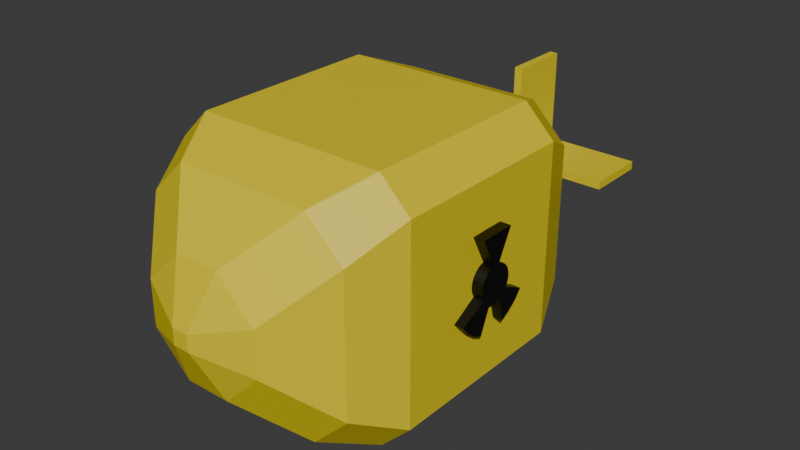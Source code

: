 # Source: nuke.blend  (saved by Blender 4.0.36; exported with 4.5.12 LTS)
import bpy
from mathutils import Matrix  # noqa: F401  (used for matrix-valued properties, if any)

bpy.ops.wm.read_factory_settings(use_empty=True)
scene = bpy.context.scene
scene.name = 'Scene'

# ---- collections
col_collection = bpy.data.collections.new('Collection'); scene.collection.children.link(col_collection)

# ---- materials (node trees are filled in below, after node groups)
mat_symbolmat = bpy.data.materials.new('SymbolMat')
mat_symbolmat.use_transparent_shadow = False
mat_bodymat = bpy.data.materials.new('BodyMat')
mat_bodymat.use_transparent_shadow = False

# ---- material node trees
mat_symbolmat.use_nodes = True; mat_symbolmat.node_tree.nodes.clear()
_N = mat_symbolmat.node_tree.nodes; _L = mat_symbolmat.node_tree.links
n0 = _N.new('ShaderNodeBsdfPrincipled'); n0.name = 'Principled BSDF'; n0.location = (10, 300)
n0.inputs[0].default_value = (0.0, 0.0, 0.0, 1.0)
n0.inputs[3].default_value = 1.45
n1 = _N.new('ShaderNodeOutputMaterial'); n1.name = 'Material Output'; n1.location = (300, 300)
_L.new(n0.outputs[0], n1.inputs[0])
n1.is_active_output = True
mat_bodymat.use_nodes = True; mat_bodymat.node_tree.nodes.clear()
_N = mat_bodymat.node_tree.nodes; _L = mat_bodymat.node_tree.links
n0 = _N.new('ShaderNodeBsdfPrincipled'); n0.name = 'Principled BSDF'; n0.location = (10, 300)
n0.inputs[0].default_value = (0.8002, 0.6458, 0.01049, 1.0)
n0.inputs[3].default_value = 1.45
n1 = _N.new('ShaderNodeOutputMaterial'); n1.name = 'Material Output'; n1.location = (300, 300)
_L.new(n0.outputs[0], n1.inputs[0])
n1.is_active_output = True

# ---- world
world_world = bpy.data.worlds.new('World'); scene.world = world_world
world_world.use_nodes = True; world_world.node_tree.nodes.clear()
_N = world_world.node_tree.nodes; _L = world_world.node_tree.links
n0 = _N.new('ShaderNodeOutputWorld'); n0.name = 'World Output'; n0.location = (300, 300)
n1 = _N.new('ShaderNodeBackground'); n1.name = 'Background'; n1.location = (10, 300)
n1.inputs[0].default_value = (0.05088, 0.05088, 0.05088, 1.0)
_L.new(n1.outputs[0], n0.inputs[0])
n0.is_active_output = True
world_world.color = (0.05088, 0.05088, 0.05088)
world_world.use_sun_shadow = False
world_world.sun_shadow_jitter_overblur = 0.0

# ---- meshes
me_cube_001 = bpy.data.meshes.new('Cube.001')
me_cube_001.from_pydata([(-0.7605, 2.312, 0.03359), (-0.7605, 1.803, 0.03359), (-0.7605, 1.803, -0.03359), (-0.7605, 2.312, -0.03359), (-0.03359, 2.312, 0.7839), (-0.03359, 1.803, 0.7839), (0.03359, 1.803, 0.7839), (0.03359, 2.312, 0.7839), (0.8082, 2.312, -0.03359), (0.8082, 1.803, -0.03359), (0.8082, 1.803, 0.03359), (0.8082, 2.312, 0.03359), (0.03359, 2.312, 0.03359), (0.03359, 2.312, -0.03359), (-0.03359, 2.312, -0.03359), (-0.03359, 2.312, 0.03359), (-0.7608, -0.7608, -1.0), (-0.5456, -1.174, -0.8358), (-0.8358, -1.174, -0.5456), (-1.0, -0.7608, -0.7608), (-0.8358, -1.174, 0.5456), (-0.5456, -1.174, 0.8358), (-0.7608, -0.7608, 1.0), (-1.0, -0.7608, 0.7608), (-0.7608, 0.7608, -1.0), (-1.0, 0.7608, -0.7608), (-0.8394, 1.177, -0.5512), (-0.5512, 1.177, -0.8394), (-0.7608, 0.7608, 1.0), (-0.5512, 1.177, 0.8394), (-0.8394, 1.177, 0.5512), (-1.0, 0.7608, 0.7608), (0.7608, -0.7608, -1.0), (1.0, -0.7608, -0.7608), (0.8358, -1.174, -0.5456), (0.5456, -1.174, -0.8358), (0.7608, -0.7608, 1.0), (0.5456, -1.174, 0.8358), (0.8358, -1.174, 0.5456), (1.0, -0.7608, 0.7608), (0.5512, 1.177, -0.8394), (0.8394, 1.177, -0.5512), (1.0, 0.7608, -0.7608), (0.7608, 0.7608, -1.0), (0.5512, 1.177, 0.8394), (0.7608, 0.7608, 1.0), (1.0, 0.7608, 0.7608), (0.8394, 1.177, 0.5512), (-0.4335, 1.625, 0.1453), (-0.1453, 1.625, 0.4335), (-0.03359, 1.803, 0.03359), (-0.4335, 1.625, -0.1453), (-0.03359, 1.803, -0.03359), (-0.1453, 1.625, -0.4335), (0.1453, 1.625, -0.4335), (0.03359, 1.803, -0.03359), (0.4335, 1.625, -0.1453), (0.1453, 1.625, 0.4335), (0.4335, 1.625, 0.1453), (0.03359, 1.803, 0.03359), (-0.4672, -1.564, -0.1771), (-0.1771, -1.564, -0.4672), (-0.06377, -1.738, -0.06377), (-0.4672, -1.564, 0.1771), (-0.06377, -1.738, 0.06377), (-0.1771, -1.564, 0.4672), (0.4672, -1.564, 0.1771), (0.1771, -1.564, 0.4672), (0.06377, -1.738, 0.06377), (0.4672, -1.564, -0.1771), (0.06377, -1.738, -0.06377), (0.1771, -1.564, -0.4672), (-0.03359, 2.312, -0.6264), (-0.03359, 1.803, -0.6264), (0.03359, 1.803, -0.6264), (0.03359, 2.312, -0.6264), (1.0, 0.1633, 0.3901), (1.0, 0.01528, 0.3929), (1.0, 0.01528, 0.162), (1.086, 0.01528, 0.162), (1.0, 0.04406, 0.1592), (1.086, 0.04406, 0.1592), (1.0, 0.07173, 0.1511), (1.086, 0.07173, 0.1511), (1.0, 0.09723, 0.1379), (1.086, 0.09723, 0.1379), (1.0, 0.1196, 0.1201), (1.086, 0.1196, 0.1201), (1.0, 0.1379, 0.09839), (1.086, 0.1379, 0.09839), (1.0, 0.1516, 0.07366), (1.086, 0.1516, 0.07366), (1.0, 0.16, 0.04683), (1.086, 0.16, 0.04683), (1.0, 0.1628, 0.01892), (1.086, 0.1628, 0.01892), (1.0, 0.16, -0.008991), (1.086, 0.16, -0.008991), (1.0, 0.1516, -0.03583), (1.086, 0.1516, -0.03583), (1.0, 0.1379, -0.06056), (1.086, 0.1379, -0.06056), (1.0, 0.1196, -0.08224), (1.086, 0.1196, -0.08224), (1.0, 0.09723, -0.1), (1.086, 0.09723, -0.1), (1.0, 0.07173, -0.1132), (1.086, 0.07173, -0.1132), (1.0, 0.04406, -0.1214), (1.086, 0.04406, -0.1214), (1.0, 0.01528, -0.1241), (1.086, 0.01528, -0.1241), (1.0, -0.01349, -0.1214), (1.086, -0.01349, -0.1214), (1.0, -0.04116, -0.1132), (1.086, -0.04116, -0.1132), (1.0, -0.06667, -0.1), (1.086, -0.06667, -0.1), (1.0, -0.08902, -0.08224), (1.086, -0.08902, -0.08224), (1.0, -0.1074, -0.06056), (1.086, -0.1074, -0.06056), (1.0, -0.121, -0.03583), (1.086, -0.121, -0.03583), (1.0, -0.1294, -0.008991), (1.086, -0.1294, -0.008991), (1.0, -0.1322, 0.01892), (1.086, -0.1322, 0.01892), (1.0, -0.1294, 0.04683), (1.086, -0.1294, 0.04683), (1.0, -0.121, 0.07366), (1.086, -0.121, 0.07366), (1.0, -0.1074, 0.09839), (1.086, -0.1074, 0.09839), (1.0, -0.08902, 0.1201), (1.086, -0.08902, 0.1201), (1.0, -0.06667, 0.1379), (1.086, -0.06667, 0.1379), (1.0, -0.04116, 0.1511), (1.086, -0.04116, 0.1511), (1.0, -0.01349, 0.1592), (1.086, -0.01349, 0.1592), (1.086, 0.1633, 0.3901), (1.086, 0.01528, 0.3929), (1.086, -0.1328, 0.3901), (1.0, -0.1328, 0.3901), (1.074, 0.3348, -0.1625), (0.8054, 0.3348, -0.1625), (0.8054, 0.2771, -0.2306), (1.074, 0.2771, -0.2306), (0.8054, 0.2069, -0.2864), (1.074, 0.2069, -0.2864), (0.8054, 0.1269, -0.328), (1.074, 0.1269, -0.328), (1.072, -0.1097, -0.3406), (0.8082, -0.1097, -0.3406), (0.8082, -0.1882, -0.2999), (1.072, -0.1882, -0.2999), (0.8082, -0.2571, -0.2451), (1.072, -0.2571, -0.2451), (0.8082, -0.3136, -0.1783), (1.072, -0.3136, -0.1783)], [], [(17, 35, 71, 61), (42, 46, 39, 33), (34, 38, 66, 69), (45, 28, 22, 36), (19, 23, 31, 25), (37, 21, 65, 67), (70, 68, 64, 62), (40, 27, 53, 54), (15, 14, 3, 0), (29, 44, 57, 49), (14, 15, 12, 13), (20, 18, 60, 63), (26, 30, 48, 51), (47, 41, 56, 58), (16, 17, 18, 19), (20, 21, 22, 23), (24, 25, 26, 27), (28, 29, 30, 31), (32, 33, 34, 35), (36, 37, 38, 39), (40, 41, 42, 43), (44, 45, 46, 47), (48, 49, 50), (51, 52, 53), (54, 55, 56), (57, 58, 59), (60, 61, 62), (63, 64, 65), (66, 67, 68), (69, 70, 71), (24, 16, 19, 25), (18, 20, 23, 19), (22, 28, 31, 23), (30, 26, 25, 31), (43, 24, 27, 40), (28, 45, 44, 29), (46, 42, 41, 47), (32, 43, 42, 33), (45, 36, 39, 46), (38, 34, 33, 39), (16, 32, 35, 17), (36, 22, 21, 37), (50, 52, 51, 48), (54, 53, 52, 55), (49, 57, 59, 50), (58, 56, 55, 59), (47, 58, 57, 44), (48, 30, 29, 49), (53, 27, 26, 51), (40, 54, 56, 41), (62, 64, 63, 60), (68, 70, 69, 66), (61, 71, 70, 62), (67, 65, 64, 68), (17, 61, 60, 18), (65, 21, 20, 63), (34, 69, 71, 35), (66, 38, 37, 67), (24, 43, 32, 16), (13, 12, 11, 8), (15, 50, 5, 4), (52, 14, 72, 73), (10, 9, 8, 11), (59, 55, 9, 10), (55, 13, 8, 9), (12, 59, 10, 11), (5, 6, 7, 4), (12, 15, 4, 7), (50, 59, 6, 5), (59, 12, 7, 6), (2, 1, 0, 3), (50, 15, 0, 1), (14, 52, 2, 3), (52, 50, 1, 2), (74, 73, 72, 75), (13, 55, 74, 75), (14, 13, 75, 72), (55, 52, 73, 74), (80, 78, 77, 76), (80, 81, 83, 82), (82, 83, 85, 84), (84, 85, 87, 86), (86, 87, 89, 88), (88, 89, 91, 90), (90, 91, 93, 92), (92, 93, 95, 94), (94, 95, 97, 96), (96, 97, 99, 98), (98, 99, 101, 100), (100, 101, 146, 147), (101, 103, 149, 146), (104, 102, 148, 150), (106, 107, 109, 108), (108, 109, 111, 110), (110, 111, 113, 112), (112, 113, 115, 114), (115, 117, 157, 154), (118, 116, 156, 158), (117, 119, 159, 157), (120, 121, 123, 122), (122, 123, 125, 124), (124, 125, 127, 126), (126, 127, 129, 128), (140, 141, 144, 145), (128, 129, 131, 130), (79, 81, 142, 143), (130, 131, 133, 132), (141, 79, 143, 144), (132, 133, 135, 134), (81, 80, 76, 142), (134, 135, 137, 136), (145, 144, 143, 77), (136, 137, 139, 138), (81, 79, 141, 139, 137, 135, 133, 131, 129, 127, 125, 123, 121, 119, 117, 115, 113, 111, 109, 107, 105, 103, 101, 99, 97, 95, 93, 91, 89, 87, 85, 83), (77, 143, 142, 76), (138, 139, 141, 140), (78, 140, 145, 77), (78, 80, 82, 84, 86, 88, 90, 92, 94, 96, 98, 100, 102, 104, 106, 108, 110, 112, 114, 116, 118, 120, 122, 124, 126, 128, 130, 132, 134, 136, 138, 140), (147, 146, 149, 148), (148, 149, 151, 150), (150, 151, 153, 152), (107, 106, 152, 153), (106, 104, 150, 152), (103, 105, 151, 149), (102, 100, 147, 148), (105, 107, 153, 151), (155, 154, 157, 156), (156, 157, 159, 158), (158, 159, 161, 160), (121, 120, 160, 161), (114, 115, 154, 155), (116, 114, 155, 156), (119, 121, 161, 159), (120, 118, 158, 160)])
me_cube_001.polygons.foreach_set('material_index', [1, 1, 1, 1, 1, 1, 1, 1, 1, 1, 1, 1, 1, 1, 1, 1, 1, 1, 1, 1, 1, 1, 1, 1, 1, 1, 1, 1, 1, 1, 1, 1, 1, 1, 1, 1, 1, 1, 1, 1, 1, 1, 1, 1, 1, 1, 1, 1, 1, 1, 1, 1, 1, 1, 1, 1, 1, 1, 1, 1, 1, 1, 1, 1, 1, 1, 1, 1, 1, 1, 1, 1, 1, 1, 1, 1, 1, 1, 0, 0, 0, 0, 0, 0, 0, 0, 0, 0, 0, 0, 0, 0, 0, 0, 0, 0, 0, 0, 0, 0, 0, 0, 0, 0, 0, 0, 0, 0, 0, 0, 0, 0, 0, 0, 0, 0, 0, 0, 0, 0, 0, 0, 0, 0, 0, 0, 0, 0, 0, 0, 0, 0, 0, 0])
_uv = me_cube_001.uv_layers.new(name='UVMap')
_uv.uv.foreach_set('vector', [0.168, 0.75, 0.332, 0.75, 0.3046, 0.75, 0.1954, 0.75, 0.4049, 0.5299, 0.5951, 0.5299, 0.5951, 0.7201, 0.4049, 0.7201, 0.418, 0.75, 0.582, 0.75, 0.5546, 0.75, 0.4454, 0.75, 0.6549, 0.5299, 0.8451, 0.5299, 0.8451, 0.7201, 0.6549, 0.7201, 0.4049, 0.02991, 0.5951, 0.02991, 0.5951, 0.2201, 0.4049, 0.2201, 0.668, 0.75, 0.832, 0.75, 0.8046, 0.75, 0.6954, 0.75, 0.4737, 0.8487, 0.5263, 0.8487, 0.5263, 0.9013, 0.4737, 0.9013, 0.3321, 0.5, 0.1679, 0.5, 0.2011, 0.5, 0.2989, 0.5, 0.5154, 0.3596, 0.4846, 0.3596, 0.4846, 0.3596, 0.5154, 0.3596, 0.8321, 0.5, 0.6679, 0.5, 0.7011, 0.5, 0.7989, 0.5, 0.4846, 0.3596, 0.5154, 0.3596, 0.5154, 0.3904, 0.4846, 0.3904, 0.582, 0.0, 0.418, 0.0, 0.4454, 0.0, 0.5546, 0.0, 0.4179, 0.25, 0.5821, 0.25, 0.5489, 0.25, 0.4511, 0.25, 0.5821, 0.5, 0.4179, 0.5, 0.4511, 0.5, 0.5489, 0.5, 0.1549, 0.7201, 0.1818, 0.75, 0.1455, 0.75, 0.125, 0.7201, 0.5682, 0.0, 0.6045, 0.0, 0.625, 0.02991, 0.5951, 0.02991, 0.1549, 0.5299, 0.125, 0.5299, 0.1451, 0.5, 0.1811, 0.5, 0.625, 0.2201, 0.6049, 0.25, 0.5689, 0.25, 0.5951, 0.2201, 0.3451, 0.7201, 0.4049, 0.7201, 0.418, 0.75, 0.332, 0.75, 0.6549, 0.7201, 0.668, 0.75, 0.582, 0.75, 0.5951, 0.7201, 0.3321, 0.5, 0.4179, 0.5, 0.4049, 0.5299, 0.3451, 0.5299, 0.6679, 0.5, 0.6549, 0.5299, 0.5951, 0.5299, 0.5821, 0.5, 0.5666, 0.25, 0.625, 0.3084, 0.5154, 0.3596, 0.125, 0.5, 0.2346, 0.5, 0.2011, 0.5, 0.2989, 0.5, 0.2654, 0.5, 0.375, 0.5, 0.625, 0.4416, 0.5666, 0.5, 0.5154, 0.3904, 0.125, 0.75, 0.1954, 0.75, 0.2237, 0.75, 0.573, 1.0, 0.5263, 0.9013, 0.625, 0.948, 0.573, 0.75, 0.625, 0.802, 0.5263, 0.8487, 0.375, 0.75, 0.2763, 0.75, 0.3046, 0.75, 0.1549, 0.5299, 0.1549, 0.7201, 0.125, 0.7201, 0.125, 0.5299, 0.418, 0.0, 0.582, 0.0, 0.5951, 0.02991, 0.4049, 0.02991, 0.625, 0.02991, 0.625, 0.2201, 0.5951, 0.2201, 0.5951, 0.02991, 0.5821, 0.25, 0.4179, 0.25, 0.4049, 0.2201, 0.5951, 0.2201, 0.3451, 0.5299, 0.1549, 0.5299, 0.1679, 0.5, 0.3321, 0.5, 0.8451, 0.5299, 0.6549, 0.5299, 0.6679, 0.5, 0.8321, 0.5, 0.5951, 0.5299, 0.4049, 0.5299, 0.4179, 0.5, 0.5821, 0.5, 0.3451, 0.7201, 0.3451, 0.5299, 0.4049, 0.5299, 0.4049, 0.7201, 0.6549, 0.5299, 0.6549, 0.7201, 0.5951, 0.7201, 0.5951, 0.5299, 0.582, 0.75, 0.418, 0.75, 0.4049, 0.7201, 0.5951, 0.7201, 0.1549, 0.7201, 0.3451, 0.7201, 0.332, 0.75, 0.168, 0.75, 0.6549, 0.7201, 0.8451, 0.7201, 0.832, 0.75, 0.668, 0.75, 0.5154, 0.3596, 0.4846, 0.3596, 0.4511, 0.25, 0.5489, 0.25, 0.2989, 0.5, 0.2011, 0.5, 0.2346, 0.5, 0.2654, 0.5, 0.625, 0.3084, 0.625, 0.4416, 0.5154, 0.3904, 0.5154, 0.3596, 0.5489, 0.5, 0.4511, 0.5, 0.4846, 0.3904, 0.5154, 0.3904, 0.5821, 0.5, 0.5489, 0.5, 0.7011, 0.5, 0.6679, 0.5, 0.5489, 0.25, 0.5821, 0.25, 0.625, 0.25, 0.625, 0.25, 0.2011, 0.5, 0.1679, 0.5, 0.125, 0.5, 0.125, 0.5, 0.3321, 0.5, 0.2989, 0.5, 0.4511, 0.5, 0.4179, 0.5, 0.4737, 0.9013, 0.5263, 0.9013, 0.573, 1.0, 0.427, 1.0, 0.5263, 0.8487, 0.4737, 0.8487, 0.4454, 0.75, 0.5546, 0.75, 0.1954, 0.75, 0.3046, 0.75, 0.2763, 0.75, 0.2237, 0.75, 0.625, 0.802, 0.625, 0.948, 0.5263, 0.9013, 0.5263, 0.8487, 0.168, 0.75, 0.1954, 0.75, 0.125, 0.75, 0.125, 0.75, 0.625, 0.0, 0.625, 0.0, 0.582, 0.0, 0.5546, 0.0, 0.418, 0.75, 0.4454, 0.75, 0.3046, 0.75, 0.332, 0.75, 0.5546, 0.75, 0.582, 0.75, 0.668, 0.75, 0.6954, 0.75, 0.1549, 0.5299, 0.3451, 0.5299, 0.3451, 0.7201, 0.1549, 0.7201, 0.4846, 0.3904, 0.5154, 0.3904, 0.5154, 0.3904, 0.4846, 0.3904, 0.5154, 0.3596, 0.5154, 0.3596, 0.5154, 0.3596, 0.5154, 0.3596, 0.2346, 0.5, 0.2346, 0.5, 0.2346, 0.5, 0.2346, 0.5, 0.5154, 0.3904, 0.4846, 0.3904, 0.4846, 0.3904, 0.5154, 0.3904, 0.5154, 0.3904, 0.4846, 0.3904, 0.4846, 0.3904, 0.5154, 0.3904, 0.2654, 0.5, 0.2654, 0.5, 0.2654, 0.5, 0.2654, 0.5, 0.5154, 0.3904, 0.5154, 0.3904, 0.5154, 0.3904, 0.5154, 0.3904, 0.5154, 0.3596, 0.5154, 0.3904, 0.5154, 0.3904, 0.5154, 0.3596, 0.5154, 0.3904, 0.5154, 0.3596, 0.5154, 0.3596, 0.5154, 0.3904, 0.5154, 0.3596, 0.5154, 0.3904, 0.5154, 0.3904, 0.5154, 0.3596, 0.5154, 0.3904, 0.5154, 0.3904, 0.5154, 0.3904, 0.5154, 0.3904, 0.4846, 0.3596, 0.5154, 0.3596, 0.5154, 0.3596, 0.4846, 0.3596, 0.5154, 0.3596, 0.5154, 0.3596, 0.5154, 0.3596, 0.5154, 0.3596, 0.2346, 0.5, 0.2346, 0.5, 0.2346, 0.5, 0.2346, 0.5, 0.4846, 0.3596, 0.5154, 0.3596, 0.5154, 0.3596, 0.4846, 0.3596, 0.2654, 0.5, 0.2346, 0.5, 0.2346, 0.5, 0.2654, 0.5, 0.2654, 0.5, 0.2654, 0.5, 0.2654, 0.5, 0.2654, 0.5, 0.4846, 0.3596, 0.4846, 0.3904, 0.4846, 0.3904, 0.4846, 0.3596, 0.2654, 0.5, 0.2346, 0.5, 0.2346, 0.5, 0.2654, 0.5, 0.7968, 0.4854, 0.75, 0.49, 0.75, 0.49, 0.7968, 0.4854, 0.9688, 0.5, 0.9688, 1.0, 0.9375, 1.0, 0.9375, 0.5, 0.9375, 0.5, 0.9375, 1.0, 0.9062, 1.0, 0.9062, 0.5, 0.9062, 0.5, 0.9062, 1.0, 0.875, 1.0, 0.875, 0.5, 0.875, 0.5, 0.875, 1.0, 0.8438, 1.0, 0.8438, 0.5, 0.8438, 0.5, 0.8438, 1.0, 0.8125, 1.0, 0.8125, 0.5, 0.8125, 0.5, 0.8125, 1.0, 0.7812, 1.0, 0.7812, 0.5, 0.7812, 0.5, 0.7812, 1.0, 0.75, 1.0, 0.75, 0.5, 0.75, 0.5, 0.75, 1.0, 0.7188, 1.0, 0.7188, 0.5, 0.7188, 0.5, 0.7188, 1.0, 0.6875, 1.0, 0.6875, 0.5, 0.6875, 0.5, 0.6875, 1.0, 0.6562, 1.0, 0.6562, 0.5, 0.6562, 0.5, 0.6562, 1.0, 0.6562, 1.0, 0.6562, 0.5, 0.4496, 0.1167, 0.4197, 0.08029, 0.4197, 0.08029, 0.4496, 0.1167, 0.8833, 0.05045, 0.9197, 0.08029, 0.9197, 0.08029, 0.8833, 0.05045, 0.5625, 0.5, 0.5625, 1.0, 0.5312, 1.0, 0.5312, 0.5, 0.5312, 0.5, 0.5312, 1.0, 0.5, 1.0, 0.5, 0.5, 0.5, 0.5, 0.5, 1.0, 0.4688, 1.0, 0.4688, 0.5, 0.4688, 0.5, 0.4688, 1.0, 0.4375, 1.0, 0.4375, 0.5, 0.1582, 0.02827, 0.1167, 0.05045, 0.1167, 0.05045, 0.1582, 0.02827, 0.5803, 0.08029, 0.6167, 0.05045, 0.6167, 0.05045, 0.5803, 0.08029, 0.1167, 0.05045, 0.08029, 0.08029, 0.08029, 0.08029, 0.1167, 0.05045, 0.3438, 0.5, 0.3438, 1.0, 0.3125, 1.0, 0.3125, 0.5, 0.3125, 0.5, 0.3125, 1.0, 0.2812, 1.0, 0.2812, 0.5, 0.2812, 0.5, 0.2812, 1.0, 0.25, 1.0, 0.25, 0.5, 0.25, 0.5, 0.25, 1.0, 0.2188, 1.0, 0.2188, 0.5, 0.03125, 0.5, 0.03125, 1.0, 0.03125, 1.0, 0.03125, 0.5, 0.2188, 0.5, 0.2188, 1.0, 0.1875, 1.0, 0.1875, 0.5, 0.25, 0.49, 0.2968, 0.4854, 0.2968, 0.4854, 0.25, 0.49, 0.1875, 0.5, 0.1875, 1.0, 0.1562, 1.0, 0.1562, 0.5, 0.2032, 0.4854, 0.25, 0.49, 0.25, 0.49, 0.2032, 0.4854, 0.1562, 0.5, 0.1562, 1.0, 0.125, 1.0, 0.125, 0.5, 0.9688, 1.0, 0.9688, 0.5, 0.9688, 0.5, 0.9688, 1.0, 0.125, 0.5, 0.125, 1.0, 0.09375, 1.0, 0.09375, 0.5, 0.03125, 0.5, 0.03125, 1.0, 0.0, 1.0, 0.0, 0.5, 0.09375, 0.5, 0.09375, 1.0, 0.0625, 1.0, 0.0625, 0.5, 0.2968, 0.4854, 0.25, 0.49, 0.2032, 0.4854, 0.1582, 0.4717, 0.1167, 0.4496, 0.08029, 0.4197, 0.05045, 0.3833, 0.02827, 0.3418, 0.01461, 0.2968, 0.01, 0.25, 0.01461, 0.2032, 0.02827, 0.1582, 0.05045, 0.1167, 0.08029, 0.08029, 0.1167, 0.05045, 0.1582, 0.02827, 0.2032, 0.01461, 0.25, 0.01, 0.2968, 0.01461, 0.3418, 0.02827, 0.3833, 0.05045, 0.4197, 0.08029, 0.4496, 0.1167, 0.4717, 0.1582, 0.4854, 0.2032, 0.49, 0.25, 0.4854, 0.2968, 0.4717, 0.3418, 0.4496, 0.3833, 0.4197, 0.4197, 0.3833, 0.4496, 0.3418, 0.4717, 1.0, 0.5, 1.0, 1.0, 0.9688, 1.0, 0.9688, 0.5, 0.0625, 0.5, 0.0625, 1.0, 0.03125, 1.0, 0.03125, 0.5, 0.75, 0.49, 0.7032, 0.4854, 0.7032, 0.4854, 0.75, 0.49, 0.75, 0.49, 0.7968, 0.4854, 0.8418, 0.4717, 0.8833, 0.4496, 0.9197, 0.4197, 0.9496, 0.3833, 0.9717, 0.3418, 0.9854, 0.2968, 0.99, 0.25, 0.9854, 0.2032, 0.9717, 0.1582, 0.9496, 0.1167, 0.9197, 0.08029, 0.8833, 0.05045, 0.8418, 0.02827, 0.7968, 0.01461, 0.75, 0.01, 0.7032, 0.01461, 0.6582, 0.02827, 0.6167, 0.05045, 0.5803, 0.08029, 0.5504, 0.1167, 0.5283, 0.1582, 0.5146, 0.2032, 0.51, 0.25, 0.5146, 0.2968, 0.5283, 0.3418, 0.5504, 0.3833, 0.5803, 0.4197, 0.6167, 0.4496, 0.6582, 0.4717, 0.7032, 0.4854, 0.6562, 0.5, 0.6562, 1.0, 0.625, 1.0, 0.625, 0.5, 0.625, 0.5, 0.625, 1.0, 0.5938, 1.0, 0.5938, 0.5, 0.5938, 0.5, 0.5938, 1.0, 0.5625, 1.0, 0.5625, 0.5, 0.5625, 1.0, 0.5625, 0.5, 0.5625, 0.5, 0.5625, 1.0, 0.8418, 0.02827, 0.8833, 0.05045, 0.8833, 0.05045, 0.8418, 0.02827, 0.4197, 0.08029, 0.3833, 0.05045, 0.3833, 0.05045, 0.4197, 0.08029, 0.9197, 0.08029, 0.9496, 0.1167, 0.9496, 0.1167, 0.9197, 0.08029, 0.3833, 0.05045, 0.3418, 0.02827, 0.3418, 0.02827, 0.3833, 0.05045, 0.4375, 0.5, 0.4375, 1.0, 0.4062, 1.0, 0.4062, 0.5, 0.4062, 0.5, 0.4062, 1.0, 0.375, 1.0, 0.375, 0.5, 0.375, 0.5, 0.375, 1.0, 0.3438, 1.0, 0.3438, 0.5, 0.3438, 1.0, 0.3438, 0.5, 0.3438, 0.5, 0.3438, 1.0, 0.4375, 0.5, 0.4375, 1.0, 0.4375, 1.0, 0.4375, 0.5, 0.6167, 0.05045, 0.6582, 0.02827, 0.6582, 0.02827, 0.6167, 0.05045, 0.08029, 0.08029, 0.05045, 0.1167, 0.05045, 0.1167, 0.08029, 0.08029, 0.5504, 0.1167, 0.5803, 0.08029, 0.5803, 0.08029, 0.5504, 0.1167])
me_cube_001.materials.append(mat_symbolmat)
me_cube_001.materials.append(mat_bodymat)
me_cube_001.update()

# ---- objects
ob_nuke = bpy.data.objects.new('Nuke', me_cube_001)

# ---- transforms, parenting, visibility, modifiers, constraints
ob_nuke.location = (0.0, 0.0, 1.164)
_vg = ob_nuke.vertex_groups.new(name='Symbol')
_vg = ob_nuke.vertex_groups.new(name='Body')

# ---- collection membership
col_collection.objects.link(ob_nuke)

# ---- scene / render settings (as saved in the file)
scene.frame_start = 1; scene.frame_end = 250; scene.frame_set(1)
scene.render.engine = 'BLENDER_EEVEE_NEXT'
scene.cycles.sampling_pattern = 'TABULATED_SOBOL'
bpy.context.view_layer.update()

# ---- added for rendering (the .blend has no active camera and no usable light): camera, sun
cam_auto = bpy.data.cameras.new('AutoCamera')
cam_auto.lens = 50.0
cam_auto.sensor_width = 36.0
cam_auto.clip_end = 1000.0
ob_auto_camera = bpy.data.objects.new('AutoCamera', cam_auto)
scene.collection.objects.link(ob_auto_camera)
ob_auto_camera.location = (4.6466, -5.23757, 4.84712)
ob_auto_camera.rotation_euler = (1.09748, -7.21219e-08, 0.694738)
scene.camera = ob_auto_camera
light_auto_sun = bpy.data.lights.new('AutoSun', 'SUN')
light_auto_sun.energy = 3.0
light_auto_sun.angle = 0.0523599
ob_auto_sun = bpy.data.objects.new('AutoSun', light_auto_sun)
scene.collection.objects.link(ob_auto_sun)
ob_auto_sun.rotation_euler = (0.872665, 0.174533, 0.523599)
bpy.context.view_layer.update()
